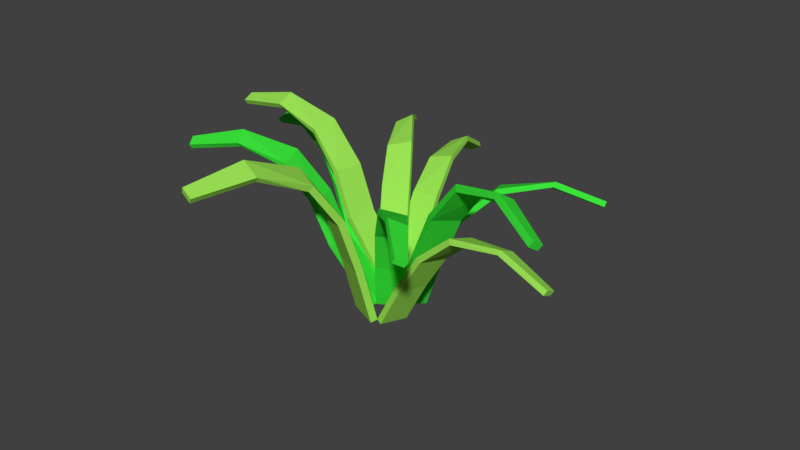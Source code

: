 # Source: grass.blend  (saved by Blender 2.78.0; exported with 4.5.12 LTS)
import bpy
from mathutils import Matrix  # noqa: F401  (used for matrix-valued properties, if any)

bpy.ops.wm.read_factory_settings(use_empty=True)
scene = bpy.context.scene
scene.name = 'Scene'

# ---- collections
col_collection_1 = bpy.data.collections.new('Collection 1'); scene.collection.children.link(col_collection_1)

# ---- materials (node trees are filled in below, after node groups)
mat_material_001 = bpy.data.materials.new('Material.001')
mat_material_001.alpha_threshold = 0.0
mat_material_001.use_transparent_shadow = False
mat_material_001.diffuse_color = (0.3453, 0.8, 0.09369, 1.0)
mat_material_001.roughness = 0.5
mat_material = bpy.data.materials.new('Material')
mat_material.alpha_threshold = 0.0
mat_material.use_transparent_shadow = False
mat_material.diffuse_color = (0.045, 0.8, 0.04608, 1.0)
mat_material.roughness = 0.5

# ---- material node trees

# ---- world
world_world = bpy.data.worlds.new('World'); scene.world = world_world
world_world.color = (0.05088, 0.05088, 0.05088)
world_world.use_sun_shadow = False
world_world.sun_shadow_jitter_overblur = 0.0
world_world.cycles.sampling_method = 'MANUAL'

# ---- meshes
me_cube_009 = bpy.data.meshes.new('Cube.009')
me_cube_009.from_pydata([(0.3845, -0.9982, -9.863), (0.2665, -1.007, -8.038), (-0.4533, 0.6245, 34.54), (-0.5626, 0.5814, 34.5), (1.916, -0.9979, -6.269), (1.798, -1.007, -4.444), (0.1727, 0.5904, 35.25), (0.0284, 0.5492, 35.17), (-0.2196, 0.5991, 18.62), (-0.04144, 0.3499, 4.451), (0.2302, -0.02803, -1.734), (0.5372, -0.4211, -3.657), (0.4426, -0.4236, -1.769), (0.1358, -0.03366, 0.1334), (-0.1264, 0.3189, 5.734), (-0.3104, 0.555, 18.6), (2.104, -0.3985, -0.65), (1.797, -0.00964, 1.318), (1.373, 0.328, 7.099), (0.7875, 0.5443, 19.77), (0.6246, 0.504, 19.67), (1.265, 0.2974, 8.337), (1.703, -0.01527, 3.186), (2.01, -0.401, 1.238)], [], [(8, 15, 3, 2), (2, 3, 7, 6), (16, 23, 5, 4), (4, 5, 1, 0), (11, 16, 4, 0), (23, 12, 1, 5), (7, 3, 15, 20), (20, 15, 14, 21), (21, 14, 13, 22), (22, 13, 12, 23), (2, 6, 19, 8), (8, 19, 18, 9), (9, 18, 17, 10), (10, 17, 16, 11), (6, 7, 20, 19), (19, 20, 21, 18), (18, 21, 22, 17), (17, 22, 23, 16), (0, 1, 12, 11), (11, 12, 13, 10), (10, 13, 14, 9), (9, 14, 15, 8)])
me_cube_009.materials.append(mat_material_001)
me_cube_009.use_remesh_preserve_volume = False
me_cube_009.use_remesh_preserve_attributes = False
me_cube_009.use_mirror_vertex_groups = False
me_cube_009.update()
me_cube_008 = bpy.data.meshes.new('Cube.008')
me_cube_008.from_pydata([(0.3845, -0.9982, -9.863), (0.2665, -1.007, -8.038), (-0.4533, 0.6245, 34.54), (-0.5626, 0.5814, 34.5), (1.916, -0.9979, -6.269), (1.798, -1.007, -4.444), (0.1727, 0.5904, 35.25), (0.0284, 0.5492, 35.17), (-0.2196, 0.5991, 18.62), (-0.04144, 0.3499, 4.451), (0.2302, -0.02803, -1.734), (0.5372, -0.4211, -3.657), (0.4426, -0.4236, -1.769), (0.1358, -0.03366, 0.1334), (-0.1264, 0.3189, 5.734), (-0.3104, 0.555, 18.6), (2.104, -0.3985, -0.65), (1.797, -0.00964, 1.318), (1.373, 0.328, 7.099), (0.7875, 0.5443, 19.77), (0.6246, 0.504, 19.67), (1.265, 0.2974, 8.337), (1.703, -0.01527, 3.186), (2.01, -0.401, 1.238)], [], [(8, 15, 3, 2), (2, 3, 7, 6), (16, 23, 5, 4), (4, 5, 1, 0), (11, 16, 4, 0), (23, 12, 1, 5), (7, 3, 15, 20), (20, 15, 14, 21), (21, 14, 13, 22), (22, 13, 12, 23), (2, 6, 19, 8), (8, 19, 18, 9), (9, 18, 17, 10), (10, 17, 16, 11), (6, 7, 20, 19), (19, 20, 21, 18), (18, 21, 22, 17), (17, 22, 23, 16), (0, 1, 12, 11), (11, 12, 13, 10), (10, 13, 14, 9), (9, 14, 15, 8)])
me_cube_008.materials.append(mat_material)
me_cube_008.use_remesh_preserve_volume = False
me_cube_008.use_remesh_preserve_attributes = False
me_cube_008.use_mirror_vertex_groups = False
me_cube_008.update()
me_cube_007 = bpy.data.meshes.new('Cube.007')
me_cube_007.from_pydata([(0.3845, -0.9982, -9.863), (0.2665, -1.007, -8.038), (-1.007, 0.4406, 36.12), (-1.116, 0.3979, 35.89), (1.916, -0.9979, -6.269), (1.798, -1.007, -4.444), (-0.3854, 0.4044, 36.79), (-0.5292, 0.3637, 36.52), (-0.6882, 0.4628, 20.24), (-0.4334, 0.2573, 5.171), (-0.1279, -0.09997, -2.475), (0.19, -0.4851, -5.942), (0.08534, -0.4931, -4.091), (-0.2323, -0.1111, -0.657), (-0.5252, 0.2228, 6.306), (-0.7787, 0.419, 20.03), (1.74, -0.4722, -2.62), (1.422, -0.09146, 0.8753), (0.9667, 0.227, 7.931), (0.3125, 0.4044, 21.31), (0.1502, 0.3648, 21.02), (0.8517, 0.193, 9.02), (1.318, -0.1026, 2.693), (1.636, -0.4802, -0.7687)], [], [(8, 15, 3, 2), (2, 3, 7, 6), (16, 23, 5, 4), (4, 5, 1, 0), (11, 16, 4, 0), (23, 12, 1, 5), (7, 3, 15, 20), (20, 15, 14, 21), (21, 14, 13, 22), (22, 13, 12, 23), (2, 6, 19, 8), (8, 19, 18, 9), (9, 18, 17, 10), (10, 17, 16, 11), (6, 7, 20, 19), (19, 20, 21, 18), (18, 21, 22, 17), (17, 22, 23, 16), (0, 1, 12, 11), (11, 12, 13, 10), (10, 13, 14, 9), (9, 14, 15, 8)])
me_cube_007.materials.append(mat_material)
me_cube_007.use_remesh_preserve_volume = False
me_cube_007.use_remesh_preserve_attributes = False
me_cube_007.use_mirror_vertex_groups = False
me_cube_007.update()
me_cube_006 = bpy.data.meshes.new('Cube.006')
me_cube_006.from_pydata([(0.3845, -0.9982, -9.863), (0.2665, -1.007, -8.038), (-1.08, 0.2911, 37.84), (-1.198, 0.2496, 37.49), (1.916, -0.9979, -6.269), (1.798, -1.007, -4.444), (-0.4723, 0.2503, 38.52), (-0.6247, 0.211, 38.13), (-0.6556, 0.3381, 22.1), (-0.3596, 0.157, 6.632), (-0.09857, -0.1882, -1.78), (0.1414, -0.5682, -6.089), (0.02312, -0.5788, -4.279), (-0.2172, -0.2017, -0.01102), (-0.4673, 0.1212, 7.668), (-0.7561, 0.2953, 21.77), (1.672, -0.5699, -2.483), (1.431, -0.1943, 1.843), (1.014, 0.1141, 9.551), (0.3219, 0.2723, 23.2), (0.1515, 0.2342, 22.8), (0.8831, 0.07901, 10.54), (1.312, -0.2078, 3.612), (1.554, -0.5805, -0.6731)], [], [(8, 15, 3, 2), (2, 3, 7, 6), (16, 23, 5, 4), (4, 5, 1, 0), (11, 16, 4, 0), (23, 12, 1, 5), (7, 3, 15, 20), (20, 15, 14, 21), (21, 14, 13, 22), (22, 13, 12, 23), (2, 6, 19, 8), (8, 19, 18, 9), (9, 18, 17, 10), (10, 17, 16, 11), (6, 7, 20, 19), (19, 20, 21, 18), (18, 21, 22, 17), (17, 22, 23, 16), (0, 1, 12, 11), (11, 12, 13, 10), (10, 13, 14, 9), (9, 14, 15, 8)])
me_cube_006.materials.append(mat_material_001)
me_cube_006.use_remesh_preserve_volume = False
me_cube_006.use_remesh_preserve_attributes = False
me_cube_006.use_mirror_vertex_groups = False
me_cube_006.update()
me_cube_005 = bpy.data.meshes.new('Cube.005')
me_cube_005.from_pydata([(0.3845, -0.9982, -9.863), (0.2665, -1.007, -8.038), (-1.058, 0.07053, 40.92), (-1.167, 0.02981, 40.39), (1.916, -0.9979, -6.269), (1.798, -1.007, -4.444), (-0.4368, 0.03129, 41.35), (-0.5804, -0.007248, 40.8), (-0.7174, 0.1736, 25.5), (-0.4441, 0.04892, 9.275), (-0.1307, -0.2628, -0.7249), (0.1894, -0.6233, -6.816), (0.08226, -0.6406, -5.06), (-0.2376, -0.283, 0.978), (-0.5376, 0.009199, 10.14), (-0.808, 0.1317, 24.98), (1.735, -0.6281, -3.408), (1.415, -0.2721, 2.68), (0.9522, 0.004608, 11.82), (0.2814, 0.1104, 26.18), (0.1194, 0.07304, 25.62), (0.8355, -0.03438, 12.65), (1.308, -0.2923, 4.383), (1.628, -0.6455, -1.651)], [], [(8, 15, 3, 2), (2, 3, 7, 6), (16, 23, 5, 4), (4, 5, 1, 0), (11, 16, 4, 0), (23, 12, 1, 5), (7, 3, 15, 20), (20, 15, 14, 21), (21, 14, 13, 22), (22, 13, 12, 23), (2, 6, 19, 8), (8, 19, 18, 9), (9, 18, 17, 10), (10, 17, 16, 11), (6, 7, 20, 19), (19, 20, 21, 18), (18, 21, 22, 17), (17, 22, 23, 16), (0, 1, 12, 11), (11, 12, 13, 10), (10, 13, 14, 9), (9, 14, 15, 8)])
me_cube_005.materials.append(mat_material_001)
me_cube_005.use_remesh_preserve_volume = False
me_cube_005.use_remesh_preserve_attributes = False
me_cube_005.use_mirror_vertex_groups = False
me_cube_005.update()
me_cube_004 = bpy.data.meshes.new('Cube.004')
me_cube_004.from_pydata([(0.3845, -0.9982, -9.863), (0.2665, -1.007, -8.038), (-1.08, 0.2911, 37.84), (-1.198, 0.2496, 37.49), (1.916, -0.9979, -6.269), (1.798, -1.007, -4.444), (-0.4723, 0.2503, 38.52), (-0.6247, 0.211, 38.13), (-0.6556, 0.3381, 22.1), (-0.3596, 0.157, 6.632), (-0.09857, -0.1882, -1.78), (0.1414, -0.5682, -6.089), (0.02312, -0.5788, -4.279), (-0.2172, -0.2017, -0.01102), (-0.4673, 0.1212, 7.668), (-0.7561, 0.2953, 21.77), (1.672, -0.5699, -2.483), (1.431, -0.1943, 1.843), (1.014, 0.1141, 9.551), (0.3219, 0.2723, 23.2), (0.1515, 0.2342, 22.8), (0.8831, 0.07901, 10.54), (1.312, -0.2078, 3.612), (1.554, -0.5805, -0.6731)], [], [(8, 15, 3, 2), (2, 3, 7, 6), (16, 23, 5, 4), (4, 5, 1, 0), (11, 16, 4, 0), (23, 12, 1, 5), (7, 3, 15, 20), (20, 15, 14, 21), (21, 14, 13, 22), (22, 13, 12, 23), (2, 6, 19, 8), (8, 19, 18, 9), (9, 18, 17, 10), (10, 17, 16, 11), (6, 7, 20, 19), (19, 20, 21, 18), (18, 21, 22, 17), (17, 22, 23, 16), (0, 1, 12, 11), (11, 12, 13, 10), (10, 13, 14, 9), (9, 14, 15, 8)])
me_cube_004.materials.append(mat_material)
me_cube_004.use_remesh_preserve_volume = False
me_cube_004.use_remesh_preserve_attributes = False
me_cube_004.use_mirror_vertex_groups = False
me_cube_004.update()
me_cube_003 = bpy.data.meshes.new('Cube.003')
me_cube_003.from_pydata([(0.3845, -0.9982, -9.863), (0.2665, -1.007, -8.038), (-1.08, 0.2911, 37.84), (-1.198, 0.2496, 37.49), (1.916, -0.9979, -6.269), (1.798, -1.007, -4.444), (-0.4723, 0.2503, 38.52), (-0.6247, 0.211, 38.13), (-0.6556, 0.3381, 22.1), (-0.3596, 0.157, 6.632), (-0.09857, -0.1882, -1.78), (0.1414, -0.5682, -6.089), (0.02312, -0.5788, -4.279), (-0.2172, -0.2017, -0.01102), (-0.4673, 0.1212, 7.668), (-0.7561, 0.2953, 21.77), (1.672, -0.5699, -2.483), (1.431, -0.1943, 1.843), (1.014, 0.1141, 9.551), (0.3219, 0.2723, 23.2), (0.1515, 0.2342, 22.8), (0.8831, 0.07901, 10.54), (1.312, -0.2078, 3.612), (1.554, -0.5805, -0.6731)], [], [(8, 15, 3, 2), (2, 3, 7, 6), (16, 23, 5, 4), (4, 5, 1, 0), (11, 16, 4, 0), (23, 12, 1, 5), (7, 3, 15, 20), (20, 15, 14, 21), (21, 14, 13, 22), (22, 13, 12, 23), (2, 6, 19, 8), (8, 19, 18, 9), (9, 18, 17, 10), (10, 17, 16, 11), (6, 7, 20, 19), (19, 20, 21, 18), (18, 21, 22, 17), (17, 22, 23, 16), (0, 1, 12, 11), (11, 12, 13, 10), (10, 13, 14, 9), (9, 14, 15, 8)])
me_cube_003.materials.append(mat_material)
me_cube_003.use_remesh_preserve_volume = False
me_cube_003.use_remesh_preserve_attributes = False
me_cube_003.use_mirror_vertex_groups = False
me_cube_003.update()
me_cube_002 = bpy.data.meshes.new('Cube.002')
me_cube_002.from_pydata([(0.3845, -0.9982, -9.863), (0.2665, -1.007, -8.038), (-1.08, 0.2911, 37.84), (-1.198, 0.2496, 37.49), (1.916, -0.9979, -6.269), (1.798, -1.007, -4.444), (-0.4723, 0.2503, 38.52), (-0.6247, 0.211, 38.13), (-0.6556, 0.3381, 22.1), (-0.3596, 0.157, 6.632), (-0.09857, -0.1882, -1.78), (0.1414, -0.5682, -6.089), (0.02312, -0.5788, -4.279), (-0.2172, -0.2017, -0.01102), (-0.4673, 0.1212, 7.668), (-0.7561, 0.2953, 21.77), (1.672, -0.5699, -2.483), (1.431, -0.1943, 1.843), (1.014, 0.1141, 9.551), (0.3219, 0.2723, 23.2), (0.1515, 0.2342, 22.8), (0.8831, 0.07901, 10.54), (1.312, -0.2078, 3.612), (1.554, -0.5805, -0.6731)], [], [(8, 15, 3, 2), (2, 3, 7, 6), (16, 23, 5, 4), (4, 5, 1, 0), (11, 16, 4, 0), (23, 12, 1, 5), (7, 3, 15, 20), (20, 15, 14, 21), (21, 14, 13, 22), (22, 13, 12, 23), (2, 6, 19, 8), (8, 19, 18, 9), (9, 18, 17, 10), (10, 17, 16, 11), (6, 7, 20, 19), (19, 20, 21, 18), (18, 21, 22, 17), (17, 22, 23, 16), (0, 1, 12, 11), (11, 12, 13, 10), (10, 13, 14, 9), (9, 14, 15, 8)])
me_cube_002.materials.append(mat_material_001)
me_cube_002.use_remesh_preserve_volume = False
me_cube_002.use_remesh_preserve_attributes = False
me_cube_002.use_mirror_vertex_groups = False
me_cube_002.update()
me_cube_001 = bpy.data.meshes.new('Cube.001')
me_cube_001.from_pydata([(0.3845, -0.9982, -9.863), (0.2665, -1.007, -8.038), (-1.08, 0.2911, 37.84), (-1.198, 0.2496, 37.49), (1.916, -0.9979, -6.269), (1.798, -1.007, -4.444), (-0.4723, 0.2503, 38.52), (-0.6247, 0.211, 38.13), (-0.6556, 0.3381, 22.1), (-0.3596, 0.157, 6.632), (-0.09857, -0.1882, -1.78), (0.1414, -0.5682, -6.089), (0.02312, -0.5788, -4.279), (-0.2172, -0.2017, -0.01102), (-0.4673, 0.1212, 7.668), (-0.7561, 0.2953, 21.77), (1.672, -0.5699, -2.483), (1.431, -0.1943, 1.843), (1.014, 0.1141, 9.551), (0.3219, 0.2723, 23.2), (0.1515, 0.2342, 22.8), (0.8831, 0.07901, 10.54), (1.312, -0.2078, 3.612), (1.554, -0.5805, -0.6731)], [], [(8, 15, 3, 2), (2, 3, 7, 6), (16, 23, 5, 4), (4, 5, 1, 0), (11, 16, 4, 0), (23, 12, 1, 5), (7, 3, 15, 20), (20, 15, 14, 21), (21, 14, 13, 22), (22, 13, 12, 23), (2, 6, 19, 8), (8, 19, 18, 9), (9, 18, 17, 10), (10, 17, 16, 11), (6, 7, 20, 19), (19, 20, 21, 18), (18, 21, 22, 17), (17, 22, 23, 16), (0, 1, 12, 11), (11, 12, 13, 10), (10, 13, 14, 9), (9, 14, 15, 8)])
me_cube_001.materials.append(mat_material)
me_cube_001.use_remesh_preserve_volume = False
me_cube_001.use_remesh_preserve_attributes = False
me_cube_001.use_mirror_vertex_groups = False
me_cube_001.update()
me_cube = bpy.data.meshes.new('Cube')
me_cube.from_pydata([(0.3845, -0.9982, -9.863), (0.2665, -1.007, -8.038), (-1.08, 0.2911, 37.84), (-1.198, 0.2496, 37.49), (1.916, -0.9979, -6.269), (1.798, -1.007, -4.444), (-0.4723, 0.2503, 38.52), (-0.6247, 0.211, 38.13), (-0.6556, 0.3381, 22.1), (-0.3596, 0.157, 6.632), (-0.09857, -0.1882, -1.78), (0.1414, -0.5682, -6.089), (0.02312, -0.5788, -4.279), (-0.2172, -0.2017, -0.01102), (-0.4673, 0.1212, 7.668), (-0.7561, 0.2953, 21.77), (1.672, -0.5699, -2.483), (1.431, -0.1943, 1.843), (1.014, 0.1141, 9.551), (0.3219, 0.2723, 23.2), (0.1515, 0.2342, 22.8), (0.8831, 0.07901, 10.54), (1.312, -0.2078, 3.612), (1.554, -0.5805, -0.6731)], [], [(8, 15, 3, 2), (2, 3, 7, 6), (16, 23, 5, 4), (4, 5, 1, 0), (11, 16, 4, 0), (23, 12, 1, 5), (7, 3, 15, 20), (20, 15, 14, 21), (21, 14, 13, 22), (22, 13, 12, 23), (2, 6, 19, 8), (8, 19, 18, 9), (9, 18, 17, 10), (10, 17, 16, 11), (6, 7, 20, 19), (19, 20, 21, 18), (18, 21, 22, 17), (17, 22, 23, 16), (0, 1, 12, 11), (11, 12, 13, 10), (10, 13, 14, 9), (9, 14, 15, 8)])
me_cube.materials.append(mat_material_001)
me_cube.use_remesh_preserve_volume = False
me_cube.use_remesh_preserve_attributes = False
me_cube.use_mirror_vertex_groups = False
me_cube.update()

# ---- objects
ob_cube_009 = bpy.data.objects.new('Cube.009', me_cube_009)
ob_cube_008 = bpy.data.objects.new('Cube.008', me_cube_008)
ob_cube_007 = bpy.data.objects.new('Cube.007', me_cube_007)
ob_cube_006 = bpy.data.objects.new('Cube.006', me_cube_006)
ob_cube_005 = bpy.data.objects.new('Cube.005', me_cube_005)
ob_cube_004 = bpy.data.objects.new('Cube.004', me_cube_004)
ob_cube_003 = bpy.data.objects.new('Cube.003', me_cube_003)
ob_cube_002 = bpy.data.objects.new('Cube.002', me_cube_002)
ob_cube_001 = bpy.data.objects.new('Cube.001', me_cube_001)
ob_cube = bpy.data.objects.new('Cube', me_cube)

# ---- transforms, parenting, visibility, modifiers, constraints
ob_cube_009.location = (-0.7077, -1.047, 1.119)
ob_cube_009.rotation_euler = (1.835, -0.01675, 4.915)
ob_cube_009.scale = (0.1584, 1.106, 0.02953)
ob_cube_009.lineart.crease_threshold = 0.0
ob_cube_008.location = (-0.7077, -1.471, 1.008)
ob_cube_008.rotation_euler = (1.835, -0.01675, 5.315)
ob_cube_008.scale = (0.1584, 1.089, 0.02944)
ob_cube_008.lineart.crease_threshold = 0.0
ob_cube_007.location = (-0.7369, -1.041, 1.008)
ob_cube_007.rotation_euler = (1.835, -0.01675, 4.613)
ob_cube_007.scale = (0.1584, 1.089, 0.02944)
ob_cube_007.lineart.crease_threshold = 0.0
ob_cube_006.location = (-0.4672, -0.6301, 1.006)
ob_cube_006.rotation_euler = (1.835, -0.01675, 3.907)
ob_cube_006.scale = (0.1584, 1.089, 0.02944)
ob_cube_006.lineart.crease_threshold = 0.0
ob_cube_005.location = (-0.2269, -0.4818, 1.006)
ob_cube_005.rotation_euler = (1.835, -0.01675, 3.578)
ob_cube_005.scale = (0.1584, 1.089, 0.02944)
ob_cube_005.lineart.crease_threshold = 0.0
ob_cube_004.location = (0.4188, -0.8878, 1.006)
ob_cube_004.rotation_euler = (1.835, -0.01675, 2.349)
ob_cube_004.scale = (0.1584, 1.089, 0.02944)
ob_cube_004.lineart.crease_threshold = 0.0
ob_cube_003.location = (0.5628, -1.469, 1.34)
ob_cube_003.rotation_euler = (1.835, -0.01675, 1.363)
ob_cube_003.scale = (0.1584, 1.484, 0.03035)
ob_cube_003.lineart.crease_threshold = 0.0
ob_cube_002.location = (0.6253, -1.695, 1.006)
ob_cube_002.rotation_euler = (1.835, -0.01675, 1.655)
ob_cube_002.scale = (0.1584, 1.089, 0.02944)
ob_cube_002.lineart.crease_threshold = 0.0
ob_cube_001.location = (0.1043, -1.683, 1.078)
ob_cube_001.rotation_euler = (1.668, -0.002391, 0.9595)
ob_cube_001.scale = (0.1584, 1.089, 0.02944)
ob_cube_001.lineart.crease_threshold = 0.0
ob_cube.location = (-0.3133, -1.863, 1.288)
ob_cube.rotation_euler = (1.571, -0.0, 0.0)
ob_cube.scale = (0.1855, 1.275, 0.03448)
ob_cube.lineart.crease_threshold = 0.0

# ---- collection membership
col_collection_1.objects.link(ob_cube_009)
col_collection_1.objects.link(ob_cube_008)
col_collection_1.objects.link(ob_cube_007)
col_collection_1.objects.link(ob_cube_006)
col_collection_1.objects.link(ob_cube_005)
col_collection_1.objects.link(ob_cube_004)
col_collection_1.objects.link(ob_cube_003)
col_collection_1.objects.link(ob_cube_002)
col_collection_1.objects.link(ob_cube_001)
col_collection_1.objects.link(ob_cube)

# ---- scene / render settings (as saved in the file)
scene.frame_start = 1; scene.frame_end = 250; scene.frame_set(41)
scene.render.engine = 'BLENDER_EEVEE_NEXT'
scene.render.resolution_percentage = 50
scene.render.dither_intensity = 0.0
scene.cycles.use_denoising = False
scene.cycles.samples = 128
scene.cycles.sampling_pattern = 'TABULATED_SOBOL'
scene.cycles.light_sampling_threshold = 0.0
scene.cycles.use_adaptive_sampling = False
scene.cycles.use_light_tree = False
scene.cycles.blur_glossy = 0.0
scene.cycles.sample_clamp_indirect = 0.0
scene.view_settings.view_transform = 'Standard'
bpy.context.view_layer.update()

# ---- added for rendering (the .blend has no active camera and no usable light): camera, sun
cam_auto = bpy.data.cameras.new('AutoCamera')
cam_auto.lens = 50.0
cam_auto.sensor_width = 36.0
cam_auto.clip_end = 1000.0
ob_auto_camera = bpy.data.objects.new('AutoCamera', cam_auto)
scene.collection.objects.link(ob_auto_camera)
ob_auto_camera.location = (5.43071, -7.80817, 5.12461)
ob_auto_camera.rotation_euler = (1.09748, -7.21219e-08, 0.694738)
scene.camera = ob_auto_camera
light_auto_sun = bpy.data.lights.new('AutoSun', 'SUN')
light_auto_sun.energy = 3.0
light_auto_sun.angle = 0.0523599
ob_auto_sun = bpy.data.objects.new('AutoSun', light_auto_sun)
scene.collection.objects.link(ob_auto_sun)
ob_auto_sun.rotation_euler = (0.872665, 0.174533, 0.523599)
bpy.context.view_layer.update()
